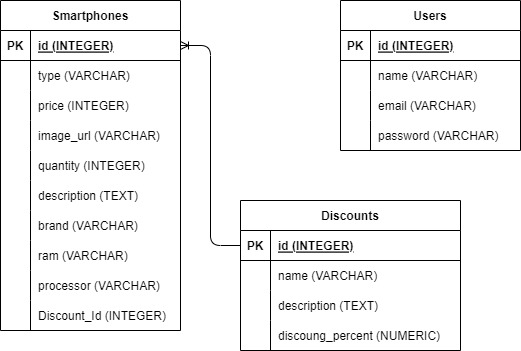

The diagram above was exported from draw.io. Its source (the exported page's mxGraphModel, read from the mxfile embedded in the PNG):
<mxGraphModel dx="532" dy="314" grid="1" gridSize="10" guides="1" tooltips="1" connect="1" arrows="1" fold="1" page="1" pageScale="1" pageWidth="850" pageHeight="1100" math="0" shadow="0">
  <root>
    <mxCell id="0" />
    <mxCell id="1" parent="0" />
    <mxCell id="2" value="Smartphones" style="shape=table;startSize=30;container=1;collapsible=1;childLayout=tableLayout;fixedRows=1;rowLines=0;fontStyle=1;align=center;resizeLast=1;" vertex="1" parent="1">
      <mxGeometry x="40" y="40" width="180" height="330" as="geometry" />
    </mxCell>
    <mxCell id="3" value="" style="shape=tableRow;horizontal=0;startSize=0;swimlaneHead=0;swimlaneBody=0;fillColor=none;collapsible=0;dropTarget=0;points=[[0,0.5],[1,0.5]];portConstraint=eastwest;top=0;left=0;right=0;bottom=1;" vertex="1" parent="2">
      <mxGeometry y="30" width="180" height="30" as="geometry" />
    </mxCell>
    <mxCell id="4" value="PK" style="shape=partialRectangle;connectable=0;fillColor=none;top=0;left=0;bottom=0;right=0;fontStyle=1;overflow=hidden;" vertex="1" parent="3">
      <mxGeometry width="30" height="30" as="geometry">
        <mxRectangle width="30" height="30" as="alternateBounds" />
      </mxGeometry>
    </mxCell>
    <mxCell id="5" value="id (INTEGER)" style="shape=partialRectangle;connectable=0;fillColor=none;top=0;left=0;bottom=0;right=0;align=left;spacingLeft=6;fontStyle=5;overflow=hidden;" vertex="1" parent="3">
      <mxGeometry x="30" width="150" height="30" as="geometry">
        <mxRectangle width="150" height="30" as="alternateBounds" />
      </mxGeometry>
    </mxCell>
    <mxCell id="6" value="" style="shape=tableRow;horizontal=0;startSize=0;swimlaneHead=0;swimlaneBody=0;fillColor=none;collapsible=0;dropTarget=0;points=[[0,0.5],[1,0.5]];portConstraint=eastwest;top=0;left=0;right=0;bottom=0;" vertex="1" parent="2">
      <mxGeometry y="60" width="180" height="30" as="geometry" />
    </mxCell>
    <mxCell id="7" value="" style="shape=partialRectangle;connectable=0;fillColor=none;top=0;left=0;bottom=0;right=0;editable=1;overflow=hidden;" vertex="1" parent="6">
      <mxGeometry width="30" height="30" as="geometry">
        <mxRectangle width="30" height="30" as="alternateBounds" />
      </mxGeometry>
    </mxCell>
    <mxCell id="8" value="type (VARCHAR)" style="shape=partialRectangle;connectable=0;fillColor=none;top=0;left=0;bottom=0;right=0;align=left;spacingLeft=6;overflow=hidden;" vertex="1" parent="6">
      <mxGeometry x="30" width="150" height="30" as="geometry">
        <mxRectangle width="150" height="30" as="alternateBounds" />
      </mxGeometry>
    </mxCell>
    <mxCell id="9" value="" style="shape=tableRow;horizontal=0;startSize=0;swimlaneHead=0;swimlaneBody=0;fillColor=none;collapsible=0;dropTarget=0;points=[[0,0.5],[1,0.5]];portConstraint=eastwest;top=0;left=0;right=0;bottom=0;" vertex="1" parent="2">
      <mxGeometry y="90" width="180" height="30" as="geometry" />
    </mxCell>
    <mxCell id="10" value="" style="shape=partialRectangle;connectable=0;fillColor=none;top=0;left=0;bottom=0;right=0;editable=1;overflow=hidden;" vertex="1" parent="9">
      <mxGeometry width="30" height="30" as="geometry">
        <mxRectangle width="30" height="30" as="alternateBounds" />
      </mxGeometry>
    </mxCell>
    <mxCell id="11" value="price (INTEGER)" style="shape=partialRectangle;connectable=0;fillColor=none;top=0;left=0;bottom=0;right=0;align=left;spacingLeft=6;overflow=hidden;" vertex="1" parent="9">
      <mxGeometry x="30" width="150" height="30" as="geometry">
        <mxRectangle width="150" height="30" as="alternateBounds" />
      </mxGeometry>
    </mxCell>
    <mxCell id="12" value="" style="shape=tableRow;horizontal=0;startSize=0;swimlaneHead=0;swimlaneBody=0;fillColor=none;collapsible=0;dropTarget=0;points=[[0,0.5],[1,0.5]];portConstraint=eastwest;top=0;left=0;right=0;bottom=0;" vertex="1" parent="2">
      <mxGeometry y="120" width="180" height="30" as="geometry" />
    </mxCell>
    <mxCell id="13" value="" style="shape=partialRectangle;connectable=0;fillColor=none;top=0;left=0;bottom=0;right=0;editable=1;overflow=hidden;" vertex="1" parent="12">
      <mxGeometry width="30" height="30" as="geometry">
        <mxRectangle width="30" height="30" as="alternateBounds" />
      </mxGeometry>
    </mxCell>
    <mxCell id="14" value="image_url (VARCHAR)" style="shape=partialRectangle;connectable=0;fillColor=none;top=0;left=0;bottom=0;right=0;align=left;spacingLeft=6;overflow=hidden;" vertex="1" parent="12">
      <mxGeometry x="30" width="150" height="30" as="geometry">
        <mxRectangle width="150" height="30" as="alternateBounds" />
      </mxGeometry>
    </mxCell>
    <mxCell id="15" value="" style="shape=tableRow;horizontal=0;startSize=0;swimlaneHead=0;swimlaneBody=0;fillColor=none;collapsible=0;dropTarget=0;points=[[0,0.5],[1,0.5]];portConstraint=eastwest;top=0;left=0;right=0;bottom=0;" vertex="1" parent="2">
      <mxGeometry y="150" width="180" height="30" as="geometry" />
    </mxCell>
    <mxCell id="16" value="" style="shape=partialRectangle;connectable=0;fillColor=none;top=0;left=0;bottom=0;right=0;editable=1;overflow=hidden;" vertex="1" parent="15">
      <mxGeometry width="30" height="30" as="geometry">
        <mxRectangle width="30" height="30" as="alternateBounds" />
      </mxGeometry>
    </mxCell>
    <mxCell id="17" value="quantity (INTEGER)" style="shape=partialRectangle;connectable=0;fillColor=none;top=0;left=0;bottom=0;right=0;align=left;spacingLeft=6;overflow=hidden;" vertex="1" parent="15">
      <mxGeometry x="30" width="150" height="30" as="geometry">
        <mxRectangle width="150" height="30" as="alternateBounds" />
      </mxGeometry>
    </mxCell>
    <mxCell id="18" value="" style="shape=tableRow;horizontal=0;startSize=0;swimlaneHead=0;swimlaneBody=0;fillColor=none;collapsible=0;dropTarget=0;points=[[0,0.5],[1,0.5]];portConstraint=eastwest;top=0;left=0;right=0;bottom=0;" vertex="1" parent="2">
      <mxGeometry y="180" width="180" height="30" as="geometry" />
    </mxCell>
    <mxCell id="19" value="" style="shape=partialRectangle;connectable=0;fillColor=none;top=0;left=0;bottom=0;right=0;editable=1;overflow=hidden;" vertex="1" parent="18">
      <mxGeometry width="30" height="30" as="geometry">
        <mxRectangle width="30" height="30" as="alternateBounds" />
      </mxGeometry>
    </mxCell>
    <mxCell id="20" value="description (TEXT)" style="shape=partialRectangle;connectable=0;fillColor=none;top=0;left=0;bottom=0;right=0;align=left;spacingLeft=6;overflow=hidden;" vertex="1" parent="18">
      <mxGeometry x="30" width="150" height="30" as="geometry">
        <mxRectangle width="150" height="30" as="alternateBounds" />
      </mxGeometry>
    </mxCell>
    <mxCell id="21" value="" style="shape=tableRow;horizontal=0;startSize=0;swimlaneHead=0;swimlaneBody=0;fillColor=none;collapsible=0;dropTarget=0;points=[[0,0.5],[1,0.5]];portConstraint=eastwest;top=0;left=0;right=0;bottom=0;" vertex="1" parent="2">
      <mxGeometry y="210" width="180" height="30" as="geometry" />
    </mxCell>
    <mxCell id="22" value="" style="shape=partialRectangle;connectable=0;fillColor=none;top=0;left=0;bottom=0;right=0;editable=1;overflow=hidden;" vertex="1" parent="21">
      <mxGeometry width="30" height="30" as="geometry">
        <mxRectangle width="30" height="30" as="alternateBounds" />
      </mxGeometry>
    </mxCell>
    <mxCell id="23" value="brand (VARCHAR)" style="shape=partialRectangle;connectable=0;fillColor=none;top=0;left=0;bottom=0;right=0;align=left;spacingLeft=6;overflow=hidden;" vertex="1" parent="21">
      <mxGeometry x="30" width="150" height="30" as="geometry">
        <mxRectangle width="150" height="30" as="alternateBounds" />
      </mxGeometry>
    </mxCell>
    <mxCell id="37" value="" style="shape=tableRow;horizontal=0;startSize=0;swimlaneHead=0;swimlaneBody=0;fillColor=none;collapsible=0;dropTarget=0;points=[[0,0.5],[1,0.5]];portConstraint=eastwest;top=0;left=0;right=0;bottom=0;" vertex="1" parent="2">
      <mxGeometry y="240" width="180" height="30" as="geometry" />
    </mxCell>
    <mxCell id="38" value="" style="shape=partialRectangle;connectable=0;fillColor=none;top=0;left=0;bottom=0;right=0;editable=1;overflow=hidden;" vertex="1" parent="37">
      <mxGeometry width="30" height="30" as="geometry">
        <mxRectangle width="30" height="30" as="alternateBounds" />
      </mxGeometry>
    </mxCell>
    <mxCell id="39" value="ram (VARCHAR)" style="shape=partialRectangle;connectable=0;fillColor=none;top=0;left=0;bottom=0;right=0;align=left;spacingLeft=6;overflow=hidden;" vertex="1" parent="37">
      <mxGeometry x="30" width="150" height="30" as="geometry">
        <mxRectangle width="150" height="30" as="alternateBounds" />
      </mxGeometry>
    </mxCell>
    <mxCell id="40" value="" style="shape=tableRow;horizontal=0;startSize=0;swimlaneHead=0;swimlaneBody=0;fillColor=none;collapsible=0;dropTarget=0;points=[[0,0.5],[1,0.5]];portConstraint=eastwest;top=0;left=0;right=0;bottom=0;" vertex="1" parent="2">
      <mxGeometry y="270" width="180" height="30" as="geometry" />
    </mxCell>
    <mxCell id="41" value="" style="shape=partialRectangle;connectable=0;fillColor=none;top=0;left=0;bottom=0;right=0;editable=1;overflow=hidden;" vertex="1" parent="40">
      <mxGeometry width="30" height="30" as="geometry">
        <mxRectangle width="30" height="30" as="alternateBounds" />
      </mxGeometry>
    </mxCell>
    <mxCell id="42" value="processor (VARCHAR)" style="shape=partialRectangle;connectable=0;fillColor=none;top=0;left=0;bottom=0;right=0;align=left;spacingLeft=6;overflow=hidden;" vertex="1" parent="40">
      <mxGeometry x="30" width="150" height="30" as="geometry">
        <mxRectangle width="150" height="30" as="alternateBounds" />
      </mxGeometry>
    </mxCell>
    <mxCell id="56" value="" style="shape=tableRow;horizontal=0;startSize=0;swimlaneHead=0;swimlaneBody=0;fillColor=none;collapsible=0;dropTarget=0;points=[[0,0.5],[1,0.5]];portConstraint=eastwest;top=0;left=0;right=0;bottom=0;" vertex="1" parent="2">
      <mxGeometry y="300" width="180" height="30" as="geometry" />
    </mxCell>
    <mxCell id="57" value="" style="shape=partialRectangle;connectable=0;fillColor=none;top=0;left=0;bottom=0;right=0;editable=1;overflow=hidden;" vertex="1" parent="56">
      <mxGeometry width="30" height="30" as="geometry">
        <mxRectangle width="30" height="30" as="alternateBounds" />
      </mxGeometry>
    </mxCell>
    <mxCell id="58" value="Discount_Id (INTEGER)" style="shape=partialRectangle;connectable=0;fillColor=none;top=0;left=0;bottom=0;right=0;align=left;spacingLeft=6;overflow=hidden;" vertex="1" parent="56">
      <mxGeometry x="30" width="150" height="30" as="geometry">
        <mxRectangle width="150" height="30" as="alternateBounds" />
      </mxGeometry>
    </mxCell>
    <mxCell id="24" value="Users" style="shape=table;startSize=30;container=1;collapsible=1;childLayout=tableLayout;fixedRows=1;rowLines=0;fontStyle=1;align=center;resizeLast=1;" vertex="1" parent="1">
      <mxGeometry x="380" y="40" width="180" height="150" as="geometry" />
    </mxCell>
    <mxCell id="25" value="" style="shape=tableRow;horizontal=0;startSize=0;swimlaneHead=0;swimlaneBody=0;fillColor=none;collapsible=0;dropTarget=0;points=[[0,0.5],[1,0.5]];portConstraint=eastwest;top=0;left=0;right=0;bottom=1;" vertex="1" parent="24">
      <mxGeometry y="30" width="180" height="30" as="geometry" />
    </mxCell>
    <mxCell id="26" value="PK" style="shape=partialRectangle;connectable=0;fillColor=none;top=0;left=0;bottom=0;right=0;fontStyle=1;overflow=hidden;" vertex="1" parent="25">
      <mxGeometry width="30" height="30" as="geometry">
        <mxRectangle width="30" height="30" as="alternateBounds" />
      </mxGeometry>
    </mxCell>
    <mxCell id="27" value="id (INTEGER)" style="shape=partialRectangle;connectable=0;fillColor=none;top=0;left=0;bottom=0;right=0;align=left;spacingLeft=6;fontStyle=5;overflow=hidden;" vertex="1" parent="25">
      <mxGeometry x="30" width="150" height="30" as="geometry">
        <mxRectangle width="150" height="30" as="alternateBounds" />
      </mxGeometry>
    </mxCell>
    <mxCell id="28" value="" style="shape=tableRow;horizontal=0;startSize=0;swimlaneHead=0;swimlaneBody=0;fillColor=none;collapsible=0;dropTarget=0;points=[[0,0.5],[1,0.5]];portConstraint=eastwest;top=0;left=0;right=0;bottom=0;" vertex="1" parent="24">
      <mxGeometry y="60" width="180" height="30" as="geometry" />
    </mxCell>
    <mxCell id="29" value="" style="shape=partialRectangle;connectable=0;fillColor=none;top=0;left=0;bottom=0;right=0;editable=1;overflow=hidden;" vertex="1" parent="28">
      <mxGeometry width="30" height="30" as="geometry">
        <mxRectangle width="30" height="30" as="alternateBounds" />
      </mxGeometry>
    </mxCell>
    <mxCell id="30" value="name (VARCHAR)" style="shape=partialRectangle;connectable=0;fillColor=none;top=0;left=0;bottom=0;right=0;align=left;spacingLeft=6;overflow=hidden;" vertex="1" parent="28">
      <mxGeometry x="30" width="150" height="30" as="geometry">
        <mxRectangle width="150" height="30" as="alternateBounds" />
      </mxGeometry>
    </mxCell>
    <mxCell id="31" value="" style="shape=tableRow;horizontal=0;startSize=0;swimlaneHead=0;swimlaneBody=0;fillColor=none;collapsible=0;dropTarget=0;points=[[0,0.5],[1,0.5]];portConstraint=eastwest;top=0;left=0;right=0;bottom=0;" vertex="1" parent="24">
      <mxGeometry y="90" width="180" height="30" as="geometry" />
    </mxCell>
    <mxCell id="32" value="" style="shape=partialRectangle;connectable=0;fillColor=none;top=0;left=0;bottom=0;right=0;editable=1;overflow=hidden;" vertex="1" parent="31">
      <mxGeometry width="30" height="30" as="geometry">
        <mxRectangle width="30" height="30" as="alternateBounds" />
      </mxGeometry>
    </mxCell>
    <mxCell id="33" value="email (VARCHAR)" style="shape=partialRectangle;connectable=0;fillColor=none;top=0;left=0;bottom=0;right=0;align=left;spacingLeft=6;overflow=hidden;" vertex="1" parent="31">
      <mxGeometry x="30" width="150" height="30" as="geometry">
        <mxRectangle width="150" height="30" as="alternateBounds" />
      </mxGeometry>
    </mxCell>
    <mxCell id="34" value="" style="shape=tableRow;horizontal=0;startSize=0;swimlaneHead=0;swimlaneBody=0;fillColor=none;collapsible=0;dropTarget=0;points=[[0,0.5],[1,0.5]];portConstraint=eastwest;top=0;left=0;right=0;bottom=0;" vertex="1" parent="24">
      <mxGeometry y="120" width="180" height="30" as="geometry" />
    </mxCell>
    <mxCell id="35" value="" style="shape=partialRectangle;connectable=0;fillColor=none;top=0;left=0;bottom=0;right=0;editable=1;overflow=hidden;" vertex="1" parent="34">
      <mxGeometry width="30" height="30" as="geometry">
        <mxRectangle width="30" height="30" as="alternateBounds" />
      </mxGeometry>
    </mxCell>
    <mxCell id="36" value="password (VARCHAR)" style="shape=partialRectangle;connectable=0;fillColor=none;top=0;left=0;bottom=0;right=0;align=left;spacingLeft=6;overflow=hidden;" vertex="1" parent="34">
      <mxGeometry x="30" width="150" height="30" as="geometry">
        <mxRectangle width="150" height="30" as="alternateBounds" />
      </mxGeometry>
    </mxCell>
    <mxCell id="43" value="Discounts" style="shape=table;startSize=30;container=1;collapsible=1;childLayout=tableLayout;fixedRows=1;rowLines=0;fontStyle=1;align=center;resizeLast=1;" vertex="1" parent="1">
      <mxGeometry x="280" y="240" width="220" height="150" as="geometry" />
    </mxCell>
    <mxCell id="44" value="" style="shape=tableRow;horizontal=0;startSize=0;swimlaneHead=0;swimlaneBody=0;fillColor=none;collapsible=0;dropTarget=0;points=[[0,0.5],[1,0.5]];portConstraint=eastwest;top=0;left=0;right=0;bottom=1;" vertex="1" parent="43">
      <mxGeometry y="30" width="220" height="30" as="geometry" />
    </mxCell>
    <mxCell id="45" value="PK" style="shape=partialRectangle;connectable=0;fillColor=none;top=0;left=0;bottom=0;right=0;fontStyle=1;overflow=hidden;" vertex="1" parent="44">
      <mxGeometry width="30" height="30" as="geometry">
        <mxRectangle width="30" height="30" as="alternateBounds" />
      </mxGeometry>
    </mxCell>
    <mxCell id="46" value="id (INTEGER)" style="shape=partialRectangle;connectable=0;fillColor=none;top=0;left=0;bottom=0;right=0;align=left;spacingLeft=6;fontStyle=5;overflow=hidden;" vertex="1" parent="44">
      <mxGeometry x="30" width="190" height="30" as="geometry">
        <mxRectangle width="190" height="30" as="alternateBounds" />
      </mxGeometry>
    </mxCell>
    <mxCell id="47" value="" style="shape=tableRow;horizontal=0;startSize=0;swimlaneHead=0;swimlaneBody=0;fillColor=none;collapsible=0;dropTarget=0;points=[[0,0.5],[1,0.5]];portConstraint=eastwest;top=0;left=0;right=0;bottom=0;" vertex="1" parent="43">
      <mxGeometry y="60" width="220" height="30" as="geometry" />
    </mxCell>
    <mxCell id="48" value="" style="shape=partialRectangle;connectable=0;fillColor=none;top=0;left=0;bottom=0;right=0;editable=1;overflow=hidden;" vertex="1" parent="47">
      <mxGeometry width="30" height="30" as="geometry">
        <mxRectangle width="30" height="30" as="alternateBounds" />
      </mxGeometry>
    </mxCell>
    <mxCell id="49" value="name (VARCHAR)" style="shape=partialRectangle;connectable=0;fillColor=none;top=0;left=0;bottom=0;right=0;align=left;spacingLeft=6;overflow=hidden;" vertex="1" parent="47">
      <mxGeometry x="30" width="190" height="30" as="geometry">
        <mxRectangle width="190" height="30" as="alternateBounds" />
      </mxGeometry>
    </mxCell>
    <mxCell id="50" value="" style="shape=tableRow;horizontal=0;startSize=0;swimlaneHead=0;swimlaneBody=0;fillColor=none;collapsible=0;dropTarget=0;points=[[0,0.5],[1,0.5]];portConstraint=eastwest;top=0;left=0;right=0;bottom=0;" vertex="1" parent="43">
      <mxGeometry y="90" width="220" height="30" as="geometry" />
    </mxCell>
    <mxCell id="51" value="" style="shape=partialRectangle;connectable=0;fillColor=none;top=0;left=0;bottom=0;right=0;editable=1;overflow=hidden;" vertex="1" parent="50">
      <mxGeometry width="30" height="30" as="geometry">
        <mxRectangle width="30" height="30" as="alternateBounds" />
      </mxGeometry>
    </mxCell>
    <mxCell id="52" value="description (TEXT)" style="shape=partialRectangle;connectable=0;fillColor=none;top=0;left=0;bottom=0;right=0;align=left;spacingLeft=6;overflow=hidden;" vertex="1" parent="50">
      <mxGeometry x="30" width="190" height="30" as="geometry">
        <mxRectangle width="190" height="30" as="alternateBounds" />
      </mxGeometry>
    </mxCell>
    <mxCell id="53" value="" style="shape=tableRow;horizontal=0;startSize=0;swimlaneHead=0;swimlaneBody=0;fillColor=none;collapsible=0;dropTarget=0;points=[[0,0.5],[1,0.5]];portConstraint=eastwest;top=0;left=0;right=0;bottom=0;" vertex="1" parent="43">
      <mxGeometry y="120" width="220" height="30" as="geometry" />
    </mxCell>
    <mxCell id="54" value="" style="shape=partialRectangle;connectable=0;fillColor=none;top=0;left=0;bottom=0;right=0;editable=1;overflow=hidden;" vertex="1" parent="53">
      <mxGeometry width="30" height="30" as="geometry">
        <mxRectangle width="30" height="30" as="alternateBounds" />
      </mxGeometry>
    </mxCell>
    <mxCell id="55" value="discoung_percent (NUMERIC)" style="shape=partialRectangle;connectable=0;fillColor=none;top=0;left=0;bottom=0;right=0;align=left;spacingLeft=6;overflow=hidden;" vertex="1" parent="53">
      <mxGeometry x="30" width="190" height="30" as="geometry">
        <mxRectangle width="190" height="30" as="alternateBounds" />
      </mxGeometry>
    </mxCell>
    <mxCell id="59" value="" style="edgeStyle=entityRelationEdgeStyle;fontSize=12;html=1;endArrow=ERoneToMany;entryX=1;entryY=0.5;entryDx=0;entryDy=0;" edge="1" parent="1" source="44" target="3">
      <mxGeometry width="100" height="100" relative="1" as="geometry">
        <mxPoint x="240" y="250" as="sourcePoint" />
        <mxPoint x="340" y="150" as="targetPoint" />
      </mxGeometry>
    </mxCell>
  </root>
</mxGraphModel>